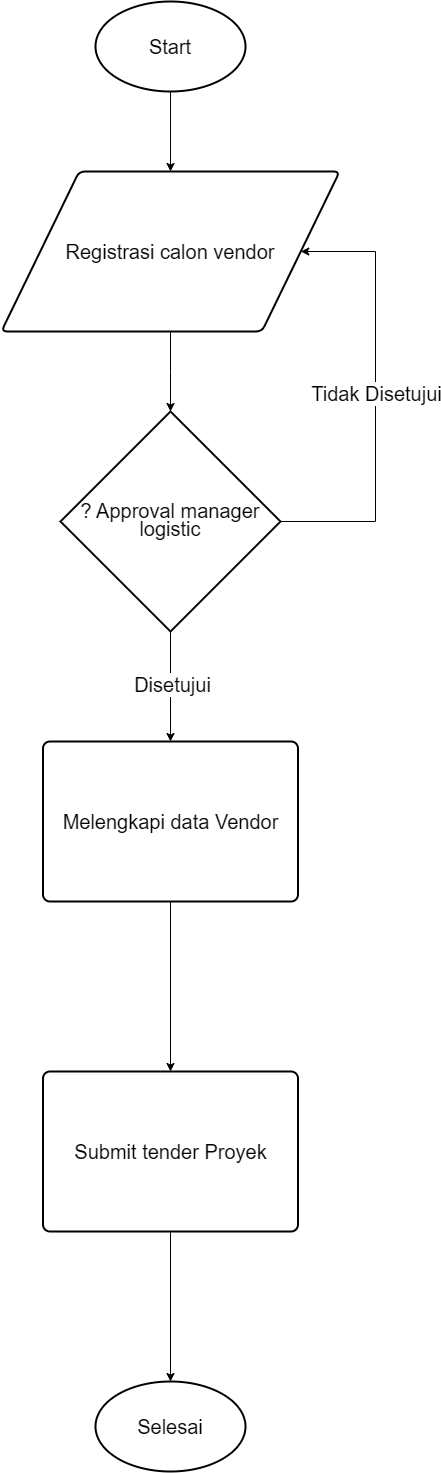

The diagram above was exported from draw.io. Its source (the exported page's mxGraphModel, read from the mxfile embedded in the PNG):
<mxGraphModel dx="707" dy="1292" grid="1" gridSize="10" guides="1" tooltips="1" connect="1" arrows="1" fold="1" page="1" pageScale="1" pageWidth="850" pageHeight="1100" math="0" shadow="0">
  <root>
    <mxCell id="0" />
    <mxCell id="1" parent="0" />
    <mxCell id="OuMSKrD1xJR9v_lCllcE-10" style="edgeStyle=orthogonalEdgeStyle;rounded=0;orthogonalLoop=1;jettySize=auto;html=1;entryX=1;entryY=0.5;entryDx=0;entryDy=0;" parent="1" source="OuMSKrD1xJR9v_lCllcE-4" target="OuMSKrD1xJR9v_lCllcE-21" edge="1">
      <mxGeometry relative="1" as="geometry">
        <mxPoint x="688" y="270" as="targetPoint" />
        <Array as="points">
          <mxPoint x="780" y="540" />
          <mxPoint x="780" y="270" />
        </Array>
      </mxGeometry>
    </mxCell>
    <mxCell id="OuMSKrD1xJR9v_lCllcE-11" value="&lt;font style=&quot;font-size: 20px;&quot;&gt;Tidak Disetujui&lt;/font&gt;" style="edgeLabel;html=1;align=center;verticalAlign=middle;resizable=0;points=[];" parent="OuMSKrD1xJR9v_lCllcE-10" vertex="1" connectable="0">
      <mxGeometry x="0.0217" relative="1" as="geometry">
        <mxPoint y="1" as="offset" />
      </mxGeometry>
    </mxCell>
    <mxCell id="UIwMLLatV8iYb9IeCL3Q-1" style="edgeStyle=orthogonalEdgeStyle;rounded=0;orthogonalLoop=1;jettySize=auto;html=1;entryX=0.5;entryY=0;entryDx=0;entryDy=0;entryPerimeter=0;" edge="1" parent="1" source="OuMSKrD1xJR9v_lCllcE-4">
      <mxGeometry relative="1" as="geometry">
        <mxPoint x="575.0100000000002" y="760" as="targetPoint" />
      </mxGeometry>
    </mxCell>
    <mxCell id="UIwMLLatV8iYb9IeCL3Q-8" value="&lt;font style=&quot;font-size: 20px;&quot;&gt;Disetujui&lt;/font&gt;" style="edgeLabel;html=1;align=center;verticalAlign=middle;resizable=0;points=[];" vertex="1" connectable="0" parent="UIwMLLatV8iYb9IeCL3Q-1">
      <mxGeometry x="-0.0653" y="1" relative="1" as="geometry">
        <mxPoint as="offset" />
      </mxGeometry>
    </mxCell>
    <mxCell id="OuMSKrD1xJR9v_lCllcE-4" value="&lt;div style=&quot;line-height: 120%;&quot;&gt;&lt;span style=&quot;background-color: initial;&quot;&gt;&lt;font style=&quot;font-size: 20px;&quot;&gt;? Approval manager logistic&lt;/font&gt;&lt;/span&gt;&lt;/div&gt;" style="strokeWidth=2;html=1;shape=mxgraph.flowchart.decision;whiteSpace=wrap;align=center;" parent="1" vertex="1">
      <mxGeometry x="465" y="430" width="220" height="220" as="geometry" />
    </mxCell>
    <mxCell id="UIwMLLatV8iYb9IeCL3Q-2" style="edgeStyle=orthogonalEdgeStyle;rounded=0;orthogonalLoop=1;jettySize=auto;html=1;entryX=0.5;entryY=0;entryDx=0;entryDy=0;exitX=0.5;exitY=1;exitDx=0;exitDy=0;" edge="1" parent="1" source="OuMSKrD1xJR9v_lCllcE-7" target="OuMSKrD1xJR9v_lCllcE-15">
      <mxGeometry relative="1" as="geometry">
        <mxPoint x="118" y="660" as="sourcePoint" />
      </mxGeometry>
    </mxCell>
    <mxCell id="OuMSKrD1xJR9v_lCllcE-7" value="&lt;font style=&quot;font-size: 20px;&quot;&gt;Melengkapi data Vendor&lt;/font&gt;" style="rounded=1;whiteSpace=wrap;html=1;absoluteArcSize=1;arcSize=14;strokeWidth=2;" parent="1" vertex="1">
      <mxGeometry x="447.5" y="760" width="255" height="160" as="geometry" />
    </mxCell>
    <mxCell id="UIwMLLatV8iYb9IeCL3Q-11" style="edgeStyle=orthogonalEdgeStyle;rounded=0;orthogonalLoop=1;jettySize=auto;html=1;entryX=0.5;entryY=0;entryDx=0;entryDy=0;entryPerimeter=0;" edge="1" parent="1" source="OuMSKrD1xJR9v_lCllcE-15" target="OuMSKrD1xJR9v_lCllcE-27">
      <mxGeometry relative="1" as="geometry" />
    </mxCell>
    <mxCell id="OuMSKrD1xJR9v_lCllcE-15" value="&lt;font style=&quot;font-size: 20px;&quot;&gt;Submit tender Proyek&lt;/font&gt;" style="rounded=1;whiteSpace=wrap;html=1;absoluteArcSize=1;arcSize=14;strokeWidth=2;" parent="1" vertex="1">
      <mxGeometry x="447.5" y="1090" width="255" height="160" as="geometry" />
    </mxCell>
    <mxCell id="OuMSKrD1xJR9v_lCllcE-21" value="&lt;font style=&quot;font-size: 20px;&quot;&gt;Registrasi calon vendor&lt;/font&gt;" style="shape=parallelogram;html=1;strokeWidth=2;perimeter=parallelogramPerimeter;whiteSpace=wrap;rounded=1;arcSize=12;size=0.23;" parent="1" vertex="1">
      <mxGeometry x="405.84000000000003" y="190" width="338.34" height="160" as="geometry" />
    </mxCell>
    <mxCell id="OuMSKrD1xJR9v_lCllcE-23" style="edgeStyle=orthogonalEdgeStyle;rounded=0;orthogonalLoop=1;jettySize=auto;html=1;entryX=0.5;entryY=0;entryDx=0;entryDy=0;entryPerimeter=0;" parent="1" source="OuMSKrD1xJR9v_lCllcE-21" target="OuMSKrD1xJR9v_lCllcE-4" edge="1">
      <mxGeometry relative="1" as="geometry" />
    </mxCell>
    <mxCell id="OuMSKrD1xJR9v_lCllcE-26" style="edgeStyle=orthogonalEdgeStyle;rounded=0;orthogonalLoop=1;jettySize=auto;html=1;entryX=0.5;entryY=0;entryDx=0;entryDy=0;" parent="1" source="OuMSKrD1xJR9v_lCllcE-25" target="OuMSKrD1xJR9v_lCllcE-21" edge="1">
      <mxGeometry relative="1" as="geometry" />
    </mxCell>
    <mxCell id="OuMSKrD1xJR9v_lCllcE-25" value="&lt;font style=&quot;font-size: 20px;&quot;&gt;Start&lt;/font&gt;" style="strokeWidth=2;html=1;shape=mxgraph.flowchart.start_1;whiteSpace=wrap;" parent="1" vertex="1">
      <mxGeometry x="500" y="20" width="150" height="90" as="geometry" />
    </mxCell>
    <mxCell id="OuMSKrD1xJR9v_lCllcE-27" value="&lt;font style=&quot;font-size: 20px;&quot;&gt;Selesai&lt;/font&gt;" style="strokeWidth=2;html=1;shape=mxgraph.flowchart.start_1;whiteSpace=wrap;" parent="1" vertex="1">
      <mxGeometry x="500" y="1400" width="150" height="90" as="geometry" />
    </mxCell>
  </root>
</mxGraphModel>